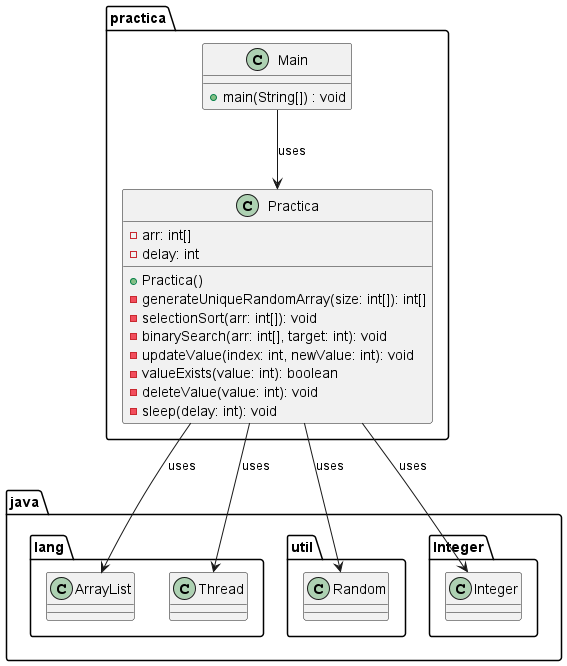

The diagram above was rendered by PlantUML. Its source (embedded in the PNG):
@startuml

class practica.Practica {
    - arr: int[]
    - delay: int
    + Practica()
    - generateUniqueRandomArray(size: int[]): int[]
    - selectionSort(arr: int[]): void
    - binarySearch(arr: int[], target: int): void
    - updateValue(index: int, newValue: int): void
    - valueExists(value: int): boolean
    - deleteValue(value: int): void
    - sleep(delay: int): void
}

class practica.Main {
    + main(String[]) : void
}
Practica --> java.lang.ArrayList : uses
Practica --> java.util.Random : uses
Practica --> java.Integer.Integer : uses
Practica --> java.lang.Thread : uses
Main --> Practica : uses
@enduml